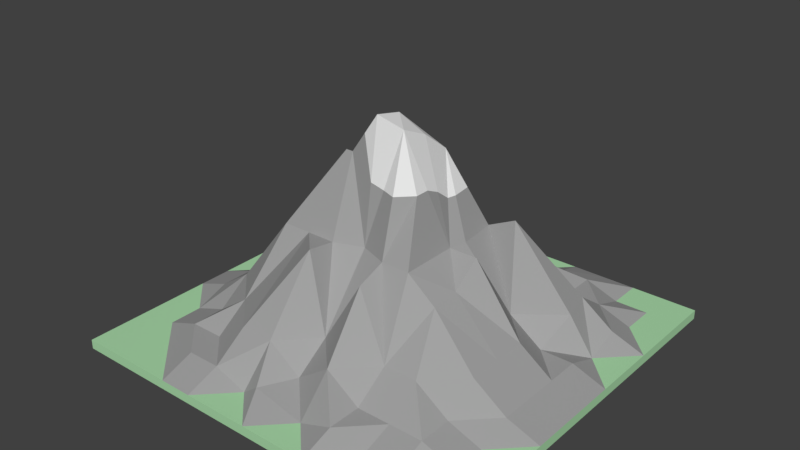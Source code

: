 # Source: Mountain_I.blend  (saved by Blender 2.78.0; exported with 4.5.12 LTS)
import bpy
from mathutils import Matrix  # noqa: F401  (used for matrix-valued properties, if any)

bpy.ops.wm.read_factory_settings(use_empty=True)
scene = bpy.context.scene
scene.name = 'Scene'

# ---- collections
col_collection_1 = bpy.data.collections.new('Collection 1'); scene.collection.children.link(col_collection_1)

# ---- materials (node trees are filled in below, after node groups)
mat_grass_mountain_i = bpy.data.materials.new('Grass Mountain I')
mat_grass_mountain_i.alpha_threshold = 0.0
mat_grass_mountain_i.use_transparent_shadow = False
mat_grass_mountain_i.diffuse_color = (0.4, 0.7, 0.4, 1.0)
mat_grass_mountain_i.roughness = 0.5
mat_grass_mountain_i.specular_intensity = 0.0
mat_grass_mountain_i.line_color = (0.0, 0.0, 0.0, 1.0)
mat_mountain_base_mountain_i = bpy.data.materials.new('Mountain Base Mountain I')
mat_mountain_base_mountain_i.alpha_threshold = 0.0
mat_mountain_base_mountain_i.use_transparent_shadow = False
mat_mountain_base_mountain_i.diffuse_color = (0.3588, 0.3588, 0.3588, 1.0)
mat_mountain_base_mountain_i.roughness = 0.5
mat_mountain_base_mountain_i.specular_intensity = 0.0
mat_mountain_peak_mountain_i = bpy.data.materials.new('Mountain Peak Mountain I')
mat_mountain_peak_mountain_i.alpha_threshold = 0.0
mat_mountain_peak_mountain_i.use_transparent_shadow = False
mat_mountain_peak_mountain_i.diffuse_color = (0.8689, 0.8689, 0.8689, 1.0)
mat_mountain_peak_mountain_i.roughness = 0.5
mat_mountain_peak_mountain_i.specular_intensity = 0.2396

# ---- material node trees

# ---- world
world_world = bpy.data.worlds.new('World'); scene.world = world_world
world_world.color = (0.05088, 0.05088, 0.05088)
world_world.use_sun_shadow = False
world_world.sun_shadow_jitter_overblur = 0.0
world_world.cycles.sampling_method = 'MANUAL'

# ---- meshes
me_cube = bpy.data.meshes.new('Cube')
me_cube.from_pydata([(1.0, 1.0, -1.0), (1.0, -1.0, -1.0), (-1.0, -1.0, -1.0), (-1.0, 1.0, -1.0), (1.0, 1.0, 1.0), (1.0, -1.0, 1.0), (-1.0, -1.0, 1.0), (-1.0, 1.0, 1.0), (0.8333, 1.0, -1.0), (0.6667, 1.0, -1.0), (0.5, 1.0, -1.0), (0.3333, 1.0, -1.0), (0.1667, 1.0, -1.0), (1.937e-07, 1.0, -1.0), (-0.1667, 1.0, -1.0), (-0.3333, 1.0, -1.0), (-0.5, 1.0, -1.0), (-0.6667, 1.0, -1.0), (-0.8333, 1.0, -1.0), (0.8333, -1.0, -1.0), (0.6667, -1.0, -1.0), (0.5, -1.0, -1.0), (0.3333, -1.0, -1.0), (0.1667, -1.0, -1.0), (-1.043e-07, -1.0, -1.0), (-0.1667, -1.0, -1.0), (-0.3333, -1.0, -1.0), (-0.5, -1.0, -1.0), (-0.6667, -1.0, -1.0), (-0.8333, -1.0, -1.0), (0.8333, 1.0, 1.0), (0.6667, 1.0, 1.0), (0.5, 1.0, 1.0), (0.3333, 1.0, 1.0), (0.1667, 1.0, 1.0), (2.682e-07, 1.0, 1.0), (-0.1667, 1.0, 1.0), (-0.3333, 1.0, 1.0), (-0.5, 1.0, 1.0), (-0.6667, 1.0, 1.0), (-0.8333, 1.0, 1.0), (0.8333, -1.0, 1.0), (0.6667, -1.0, 1.0), (0.5, -1.0, 1.0), (0.3333, -1.0, 1.0), (0.1667, -1.0, 1.0), (-5.215e-07, -1.0, 1.0), (-0.1667, -1.0, 1.0), (-0.3333, -1.0, 1.0), (-0.5, -1.0, 1.0), (-0.6667, -1.0, 1.0), (-0.8333, -1.0, 1.0), (1.0, 0.8333, -1.0), (1.0, 0.6667, -1.0), (1.0, 0.5, -1.0), (1.0, 0.3333, -1.0), (1.0, 0.1667, -1.0), (1.0, -7.451e-08, -1.0), (1.0, -0.1667, -1.0), (1.0, -0.3333, -1.0), (1.0, -0.5, -1.0), (1.0, -0.6667, -1.0), (1.0, -0.8333, -1.0), (-1.0, -0.8333, -1.0), (-1.0, -0.6667, -1.0), (-1.0, -0.5, -1.0), (-1.0, -0.3333, -1.0), (-1.0, -0.1667, -1.0), (-1.0, 2.98e-07, -1.0), (-1.0, 0.1667, -1.0), (-1.0, 0.3333, -1.0), (-1.0, 0.5, -1.0), (-1.0, 0.6667, -1.0), (-1.0, 0.8333, -1.0), (1.0, 0.8333, 1.0), (1.0, 0.6667, 1.0), (1.0, 0.5, 1.0), (1.0, 0.3333, 1.0), (1.0, 0.1667, 1.0), (1.0, -6.109e-07, 1.0), (1.0, -0.1667, 1.0), (1.0, -0.3333, 1.0), (1.0, -0.5, 1.0), (1.0, -0.6667, 1.0), (1.0, -0.8333, 1.0), (-1.0, -0.8333, 1.0), (-1.0, -0.6667, 1.0), (-1.0, -0.5, 1.0), (-1.0, -0.3333, 1.0), (-1.0, -0.1667, 1.0), (-1.0, 1.639e-07, 1.0), (-1.0, 0.1667, 1.0), (-1.0, 0.3333, 1.0), (-1.0, 0.5, 1.0), (-1.0, 0.6667, 1.0), (-1.0, 0.8333, 1.0), (0.8333, 0.8333, 1.0), (0.8333, 0.6667, 1.0), (0.8333, 0.5, 3.579), (0.8333, 0.3333, 1.0), (0.8333, 0.1667, 3.579), (0.8333, -5.513e-07, 3.579), (0.8333, -0.1667, 3.579), (0.8333, -0.3333, 3.579), (0.8333, -0.5, 1.0), (0.8333, -0.6667, 1.0), (0.8333, -0.8333, 1.0), (0.6667, 0.8333, 1.0), (0.6667, 0.6667, 3.579), (0.6667, 0.5, 8.653), (0.7081, 0.3333, 8.653), (0.6667, 0.1667, 3.579), (0.6667, -4.321e-07, 8.653), (0.6667, -0.1667, 8.653), (0.6667, -0.3333, 8.653), (0.6667, -0.5, 3.579), (0.6667, -0.6667, 3.579), (0.6667, -0.8333, 1.0), (0.5, 0.8333, 3.579), (0.5, 0.6667, 3.579), (0.5, 0.5, 8.653), (0.424, 0.2831, 25.88), (0.5, 0.1667, 8.653), (0.424, -0.001256, 22.94), (0.424, -0.1434, 18.51), (0.424, -0.2856, 18.04), (0.5, -0.5, 8.653), (0.5, -0.6667, 3.579), (0.5, -0.8333, 1.0), (0.3609, 0.8438, 3.58), (0.3333, 0.6667, 8.653), (0.3333, 0.5, 8.653), (0.2819, 0.2831, 22.94), (0.3036, 0.08331, 22.94), (0.2819, -0.001256, 22.94), (0.2819, -0.1434, 22.94), (0.2819, -0.2856, 22.94), (0.3333, -0.5, 8.653), (0.3333, -0.6667, 3.579), (0.3333, -0.8333, 3.579), (0.1667, 0.8333, 1.0), (0.1667, 0.6667, 8.653), (0.1397, 0.4253, 19.01), (0.1397, 0.2831, 22.94), (0.1397, 0.1409, 39.59), (0.1397, -0.001256, 44.25), (0.1397, -0.1434, 47.09), (0.1397, -0.2856, 22.94), (0.1397, -0.4278, 20.68), (0.1667, -0.6667, 8.653), (0.1667, -0.8333, 1.0), (2.024e-07, 0.8333, 1.0), (1.366e-07, 0.6667, 8.653), (7.078e-08, 0.5, 8.653), (-0.002511, 0.2831, 22.94), (-0.002511, 0.1409, 39.59), (-0.002511, -0.001256, 47.09), (-0.002511, -0.1434, 48.48), (-0.002511, -0.2343, 22.94), (-3.241e-07, -0.5, 8.653), (-3.899e-07, -0.6667, 3.579), (-0.08689, -0.8333, 3.579), (-0.1667, 0.8333, 3.579), (-0.1667, 0.6667, 8.653), (-0.1639, 0.4764, 17.29), (-0.1447, 0.2831, 22.94), (-0.1447, 0.1409, 31.79), (-0.1447, -0.001256, 39.59), (-0.1447, -0.1434, 39.59), (-0.1447, -0.2856, 22.94), (-0.1447, -0.4278, 23.9), (-0.1667, -0.6667, 8.653), (-0.1667, -0.8333, 1.0), (-0.3333, 0.8333, 1.0), (-0.3333, 0.6667, 8.653), (-0.2677, 0.4764, 20.42), (-0.2869, 0.2831, 22.94), (-0.2869, 0.1409, 22.94), (-0.2869, -0.001256, 22.94), (-0.1802, -0.1434, 39.59), (-0.2869, -0.2856, 22.94), (-0.2869, -0.3352, 21.27), (-0.3333, -0.6667, 8.653), (-0.3333, -0.8333, 3.579), (-0.5, 0.8333, 1.0), (-0.5, 0.6667, 7.76), (-0.5, 0.5, 8.653), (-0.4291, 0.2831, 19.53), (-0.5, 0.1667, 8.653), (-0.4291, -0.04988, 21.29), (-0.4291, -0.1434, 22.94), (-0.4291, -0.2856, 22.94), (-0.5, -0.5, 8.653), (-0.5, -0.6667, 3.579), (-0.5, -0.8333, 3.579), (-0.6667, 0.8333, 1.0), (-0.6667, 0.6667, 3.579), (-0.6667, 0.5, 8.653), (-0.6667, 0.3333, 8.653), (-0.6798, 0.1667, 2.436), (-0.6667, 1.341e-07, 8.653), (-0.6667, -0.1667, 8.653), (-0.6667, -0.3333, 8.653), (-0.6667, -0.5, 3.579), (-0.6667, -0.6667, 3.579), (-0.6667, -0.8333, 1.0), (-0.8333, 0.8333, 1.0), (-0.8333, 0.6667, 1.0), (-0.8333, 0.5, 3.579), (-0.8333, 0.3333, 1.0), (-0.8333, 0.1667, 1.0), (-0.8333, 1.937e-07, 1.0), (-0.8333, -0.1667, 3.579), (-0.8333, -0.3333, 3.579), (-0.8333, -0.5, 1.0), (-0.8333, -0.6667, 1.0), (-0.8333, -0.8333, 1.0), (0.8333, -0.8333, -1.0), (0.8333, -0.6667, -1.0), (0.8333, -0.5, -1.0), (0.8333, -0.3333, -1.0), (0.8333, -0.1667, -1.0), (0.8333, 7.451e-08, -1.0), (0.8333, 0.1667, -1.0), (0.8333, 0.3333, -1.0), (0.8333, 0.5, -1.0), (0.8333, 0.6667, -1.0), (0.8333, 0.8333, -1.0), (0.6667, -0.8333, -1.0), (0.6667, -0.6667, -1.0), (0.6667, -0.5, -1.0), (0.6667, -0.3333, -1.0), (0.6667, -0.1667, -1.0), (0.6667, 7.451e-08, -1.0), (0.6667, 0.1667, -1.0), (0.6667, 0.3333, -1.0), (0.6667, 0.5, -1.0), (0.6667, 0.6667, -1.0), (0.6667, 0.8333, -1.0), (0.5, -0.8333, -1.0), (0.5, -0.6667, -1.0), (0.5, -0.5, -1.0), (0.5, -0.3333, -1.0), (0.5, -0.1667, -1.0), (0.5, 7.451e-08, -1.0), (0.5, 0.1667, -1.0), (0.5, 0.3333, -1.0), (0.5, 0.5, -1.0), (0.5, 0.6667, -1.0), (0.5, 0.8333, -1.0), (0.3333, -0.8333, -1.0), (0.3333, -0.6667, -1.0), (0.3333, -0.5, -1.0), (0.3333, -0.3333, -1.0), (0.3333, -0.1667, -1.0), (0.3333, 7.451e-08, -1.0), (0.3333, 0.1667, -1.0), (0.3333, 0.3333, -1.0), (0.3333, 0.5, -1.0), (0.3333, 0.6667, -1.0), (0.3333, 0.8333, -1.0), (0.1667, -0.8333, -1.0), (0.1667, -0.6667, -1.0), (0.1667, -0.5, -1.0), (0.1667, -0.3333, -1.0), (0.1667, -0.1667, -1.0), (0.1667, 7.451e-08, -1.0), (0.1667, 0.1667, -1.0), (0.1667, 0.3333, -1.0), (0.1667, 0.5, -1.0), (0.1667, 0.6667, -1.0), (0.1667, 0.8333, -1.0), (-7.947e-08, -0.8333, -1.0), (-5.464e-08, -0.6667, -1.0), (-2.98e-08, -0.5, -1.0), (-4.967e-09, -0.3333, -1.0), (1.987e-08, -0.1667, -1.0), (4.47e-08, 7.451e-08, -1.0), (6.954e-08, 0.1667, -1.0), (9.437e-08, 0.3333, -1.0), (1.192e-07, 0.5, -1.0), (1.44e-07, 0.6667, -1.0), (1.689e-07, 0.8333, -1.0), (-0.1667, -0.8333, -1.0), (-0.1667, -0.6667, -1.0), (-0.1667, -0.5, -1.0), (-0.1667, -0.3333, -1.0), (-0.1667, -0.1667, -1.0), (-0.1667, 7.451e-08, -1.0), (-0.1667, 0.1667, -1.0), (-0.1667, 0.3333, -1.0), (-0.1667, 0.5, -1.0), (-0.1667, 0.6667, -1.0), (-0.1667, 0.8333, -1.0), (-0.3333, -0.8333, -1.0), (-0.3333, -0.6667, -1.0), (-0.3333, -0.5, -1.0), (-0.3333, -0.3333, -1.0), (-0.3333, -0.1667, -1.0), (-0.3333, 1.341e-07, -1.0), (-0.3333, 0.1667, -1.0), (-0.3333, 0.3333, -1.0), (-0.3333, 0.5, -1.0), (-0.3333, 0.6667, -1.0), (-0.3333, 0.8333, -1.0), (-0.5, -0.8333, -1.0), (-0.5, -0.6667, -1.0), (-0.5, -0.5, -1.0), (-0.5, -0.3333, -1.0), (-0.5, -0.1667, -1.0), (-0.5, 2.235e-07, -1.0), (-0.5, 0.1667, -1.0), (-0.5, 0.3333, -1.0), (-0.5, 0.5, -1.0), (-0.5, 0.6667, -1.0), (-0.5, 0.8333, -1.0), (-0.6667, -0.8333, -1.0), (-0.6667, -0.6667, -1.0), (-0.6667, -0.5, -1.0), (-0.6667, -0.3333, -1.0), (-0.6667, -0.1667, -1.0), (-0.6667, 2.235e-07, -1.0), (-0.6667, 0.1667, -1.0), (-0.6667, 0.3333, -1.0), (-0.6667, 0.5, -1.0), (-0.6667, 0.6667, -1.0), (-0.6667, 0.8333, -1.0), (-0.8333, -0.8333, -1.0), (-0.8333, -0.6667, -1.0), (-0.8333, -0.5, -1.0), (-0.8333, -0.3333, -1.0), (-0.8333, -0.1667, -1.0), (-0.8333, 2.235e-07, -1.0), (-0.8333, 0.1667, -1.0), (-0.8333, 0.3333, -1.0), (-0.8333, 0.5, -1.0), (-0.8333, 0.6667, -1.0), (-0.8333, 0.8333, -1.0), (-0.1447, 0.06984, 35.69), (0.06858, -0.1889, 35.01), (-0.002511, 0.212, 31.26), (0.2108, -0.1434, 35.01), (-0.0736, 0.1409, 35.69), (-0.1447, -0.07235, 39.59), (0.1397, 0.212, 31.26), (-0.0736, -0.1434, 44.03), (-0.2158, -0.001256, 31.26), (-0.002511, -0.1889, 35.71), (0.2108, 0.212, 31.26), (0.2216, 0.1121, 31.26), (0.1397, -0.2145, 35.01), (0.2108, 0.06984, 31.26), (0.2108, -0.001256, 33.6), (0.2108, -0.07235, 35.01)], [], [(327, 29, 2, 63), (216, 85, 6, 51), (62, 84, 5, 1), (29, 51, 6, 2), (73, 95, 7, 3), (40, 18, 3, 7), (4, 0, 8, 30), (30, 8, 9, 31), (31, 9, 10, 32), (32, 10, 11, 33), (33, 11, 12, 34), (34, 12, 13, 35), (35, 13, 14, 36), (36, 14, 15, 37), (37, 15, 16, 38), (38, 16, 17, 39), (39, 17, 18, 40), (1, 5, 41, 19), (19, 41, 42, 20), (20, 42, 43, 21), (21, 43, 44, 22), (22, 44, 45, 23), (23, 45, 46, 24), (24, 46, 47, 25), (25, 47, 48, 26), (26, 48, 49, 27), (27, 49, 50, 28), (28, 50, 51, 29), (84, 106, 41, 5), (106, 117, 42, 41), (117, 128, 43, 42), (128, 139, 44), (139, 150, 44), (150, 161, 46), (161, 172, 46), (172, 183, 48), (183, 194, 49, 48), (194, 205, 49), (205, 216, 51, 50), (62, 1, 19, 217), (217, 19, 20, 228), (228, 20, 21, 239), (239, 21, 22, 250), (250, 22, 23, 261), (261, 23, 24, 272), (272, 24, 25, 283), (283, 25, 26, 294), (294, 26, 27, 305), (305, 27, 28, 316), (316, 28, 29, 327), (17, 326, 337, 18), (326, 325, 336, 337), (325, 324, 335, 336), (324, 323, 334, 335), (323, 322, 333, 334), (322, 321, 332, 333), (321, 320, 331, 332), (320, 319, 330, 331), (319, 318, 329, 330), (318, 317, 328, 329), (317, 316, 327, 328), (16, 315, 326, 17), (315, 314, 325, 326), (314, 313, 324, 325), (313, 312, 323, 324), (312, 311, 322, 323), (311, 310, 321, 322), (310, 309, 320, 321), (309, 308, 319, 320), (308, 307, 318, 319), (307, 306, 317, 318), (306, 305, 316, 317), (15, 304, 315, 16), (304, 303, 314, 315), (303, 302, 313, 314), (302, 301, 312, 313), (301, 300, 311, 312), (300, 299, 310, 311), (299, 298, 309, 310), (298, 297, 308, 309), (297, 296, 307, 308), (296, 295, 306, 307), (295, 294, 305, 306), (14, 293, 304, 15), (293, 292, 303, 304), (292, 291, 302, 303), (291, 290, 301, 302), (290, 289, 300, 301), (289, 288, 299, 300), (288, 287, 298, 299), (287, 286, 297, 298), (286, 285, 296, 297), (285, 284, 295, 296), (284, 283, 294, 295), (13, 282, 293, 14), (282, 281, 292, 293), (281, 280, 291, 292), (280, 279, 290, 291), (279, 278, 289, 290), (278, 277, 288, 289), (277, 276, 287, 288), (276, 275, 286, 287), (275, 274, 285, 286), (274, 273, 284, 285), (273, 272, 283, 284), (12, 271, 282, 13), (271, 270, 281, 282), (270, 269, 280, 281), (269, 268, 279, 280), (268, 267, 278, 279), (267, 266, 277, 278), (266, 265, 276, 277), (265, 264, 275, 276), (264, 263, 274, 275), (263, 262, 273, 274), (262, 261, 272, 273), (11, 260, 271, 12), (260, 259, 270, 271), (259, 258, 269, 270), (258, 257, 268, 269), (257, 256, 267, 268), (256, 255, 266, 267), (255, 254, 265, 266), (254, 253, 264, 265), (253, 252, 263, 264), (252, 251, 262, 263), (251, 250, 261, 262), (10, 249, 260, 11), (249, 248, 259, 260), (248, 247, 258, 259), (247, 246, 257, 258), (246, 245, 256, 257), (245, 244, 255, 256), (244, 243, 254, 255), (243, 242, 253, 254), (242, 241, 252, 253), (241, 240, 251, 252), (240, 239, 250, 251), (9, 238, 249, 10), (238, 237, 248, 249), (237, 236, 247, 248), (236, 235, 246, 247), (235, 234, 245, 246), (234, 233, 244, 245), (233, 232, 243, 244), (232, 231, 242, 243), (231, 230, 241, 242), (230, 229, 240, 241), (229, 228, 239, 240), (8, 227, 238, 9), (227, 226, 237, 238), (226, 225, 236, 237), (225, 224, 235, 236), (224, 223, 234, 235), (223, 222, 233, 234), (222, 221, 232, 233), (221, 220, 231, 232), (220, 219, 230, 231), (219, 218, 229, 230), (218, 217, 228, 229), (0, 52, 227, 8), (52, 53, 226, 227), (53, 54, 225, 226), (54, 55, 224, 225), (55, 56, 223, 224), (56, 57, 222, 223), (57, 58, 221, 222), (58, 59, 220, 221), (59, 60, 219, 220), (60, 61, 218, 219), (61, 62, 217, 218), (39, 40, 206, 195), (195, 206, 207), (196, 207, 197), (197, 208, 209), (198, 209, 210), (199, 210, 211), (200, 211, 201), (201, 212, 213, 202), (202, 213, 214), (203, 214, 215, 204), (204, 215, 205), (38, 39, 195, 184), (184, 195, 196), (185, 196, 186), (186, 197, 187), (187, 198, 188), (188, 199, 200), (189, 200, 201, 190), (190, 201, 202, 191), (191, 202, 192), (192, 203, 204), (193, 204, 194), (37, 38, 184, 173), (173, 184, 185, 174), (174, 185, 186), (175, 186, 187), (176, 187, 188), (177, 188, 178), (178, 189, 179), (179, 190, 191, 180), (180, 191, 192), (181, 192, 182), (182, 193, 183), (36, 173, 162), (162, 173, 163), (163, 174, 175, 164), (164, 175, 165), (165, 176, 177, 166), (166, 177, 178, 346, 338), (167, 346, 343), (168, 179, 180, 169), (169, 180, 170), (170, 181, 182, 171), (171, 182, 183), (35, 162, 151), (151, 162, 152), (152, 163, 164), (153, 164, 154), (154, 165, 166, 342, 340), (155, 342, 338, 167), (156, 167, 157), (157, 345, 347), (158, 169, 159), (159, 170, 171), (160, 171, 161), (34, 35, 151, 140), (140, 151, 152, 141), (141, 152, 153), (142, 153, 143), (143, 154, 340, 344), (144, 155, 156), (145, 156, 146), (146, 157, 347, 339), (147, 158, 159), (148, 159, 149), (149, 160, 150), (33, 140, 129), (129, 140, 130), (130, 141, 131), (131, 142, 132), (132, 143, 344, 348), (133, 349, 351, 134), (134, 352, 353), (135, 341, 350, 147, 136), (136, 147, 137), (137, 148, 149), (138, 149, 139), (32, 33, 129, 118), (118, 129, 130), (119, 130, 131), (120, 131, 121), (121, 132, 122), (122, 133, 134), (123, 134, 124), (124, 135, 136, 125), (125, 136, 137, 126), (126, 137, 138, 127), (127, 138, 139), (31, 118, 107), (107, 118, 108), (108, 119, 120, 109), (109, 120, 121), (110, 121, 122), (111, 122, 112), (112, 123, 124), (113, 124, 125, 114), (114, 125, 126), (115, 126, 116), (116, 127, 128, 117), (30, 31, 107, 96), (96, 107, 108), (97, 108, 98), (98, 109, 99), (99, 110, 111), (100, 111, 101), (101, 112, 113, 102), (102, 113, 114, 103), (103, 114, 115), (104, 115, 116, 105), (105, 116, 117), (4, 30, 96, 74), (74, 96, 97, 75), (75, 97, 76), (76, 98, 99), (77, 99, 78), (78, 100, 101, 79), (79, 101, 102, 80), (80, 102, 103, 81), (81, 103, 104), (82, 104, 105, 83), (83, 105, 106, 84), (2, 6, 85, 63), (63, 85, 86, 64), (64, 86, 87, 65), (65, 87, 88, 66), (66, 88, 89, 67), (67, 89, 90, 68), (68, 90, 91, 69), (69, 91, 92, 70), (70, 92, 93, 71), (71, 93, 94, 72), (72, 94, 95, 73), (0, 4, 74, 52), (52, 74, 75, 53), (53, 75, 76, 54), (54, 76, 77, 55), (55, 77, 78, 56), (56, 78, 79, 57), (57, 79, 80, 58), (58, 80, 81, 59), (59, 81, 82, 60), (60, 82, 83, 61), (61, 83, 84, 62), (40, 7, 95, 206), (206, 95, 94, 207), (207, 94, 208), (208, 93, 92), (209, 92, 91, 210), (210, 91, 90, 211), (211, 90, 89), (212, 89, 88, 213), (213, 88, 214), (214, 87, 86, 215), (215, 86, 85, 216), (18, 337, 73, 3), (337, 336, 72, 73), (336, 335, 71, 72), (335, 334, 70, 71), (334, 333, 69, 70), (333, 332, 68, 69), (332, 331, 67, 68), (331, 330, 66, 67), (330, 329, 65, 66), (329, 328, 64, 65), (328, 327, 63, 64), (192, 181, 180), (159, 169, 170), (171, 160, 159), (149, 138, 137), (149, 159, 160), (137, 147, 148), (126, 115, 114), (122, 111, 110), (112, 122, 123), (134, 123, 122), (132, 142, 143), (122, 132, 133), (143, 153, 154), (154, 164, 165), (164, 153, 152), (153, 142, 141), (187, 176, 175), (178, 188, 189), (188, 177, 176), (188, 198, 199), (200, 189, 188), (182, 192, 193), (192, 202, 203), (78, 99, 100), (48, 47, 172), (205, 215, 216), (108, 118, 119), (163, 173, 174), (99, 77, 76), (46, 172, 47), (209, 198, 197), (89, 212, 211), (118, 31, 32), (108, 97, 96), (76, 97, 98), (104, 82, 81), (46, 45, 150), (173, 36, 37), (162, 35, 36), (44, 150, 45), (207, 196, 195), (44, 43, 128), (49, 205, 50), (201, 211, 212), (92, 209, 208), (117, 106, 105), (140, 33, 34), (208, 94, 93), (214, 88, 87), (146, 156, 157), (124, 134, 135), (167, 156, 155), (156, 145, 144), (134, 351, 352), (146, 341, 353), (158, 147, 350, 339), (158, 168, 169), (159, 148, 147), (170, 180, 181), (179, 189, 190), (165, 175, 176), (111, 100, 99), (99, 109, 110), (121, 110, 109), (124, 113, 112), (144, 349, 348), (157, 167, 343, 345), (211, 200, 199), (210, 199, 198), (130, 140, 141), (98, 108, 109), (152, 162, 163), (197, 207, 208), (214, 203, 202), (194, 204, 205), (183, 172, 171), (150, 160, 161), (139, 149, 150), (139, 128, 127), (115, 104, 103), (339, 350, 146), (348, 349, 133, 132), (338, 342, 166), (347, 345, 168, 158), (344, 340, 155, 144), (351, 349, 144), (350, 341, 146), (338, 346, 167), (353, 341, 135, 134), (345, 343, 168), (340, 342, 155), (343, 346, 178, 179, 168), (339, 347, 158), (352, 351, 144, 145), (353, 352, 145, 146), (348, 344, 144), (131, 141, 142), (130, 119, 118), (101, 111, 112), (116, 126, 127), (161, 171, 172), (204, 193, 192), (183, 193, 194), (187, 197, 198), (186, 175, 174), (196, 185, 184), (186, 196, 197), (131, 120, 119), (121, 131, 132)])
me_cube.polygons.foreach_set('material_index', [0, 0, 0, 0, 0, 0, 0, 0, 0, 0, 0, 0, 0, 0, 0, 0, 0, 0, 0, 0, 0, 0, 0, 0, 0, 0, 0, 0, 0, 0, 0, 1, 1, 1, 1, 1, 1, 1, 0, 0, 0, 0, 0, 0, 0, 0, 0, 0, 0, 0, 0, 0, 0, 0, 0, 0, 0, 0, 0, 0, 0, 0, 0, 0, 0, 0, 0, 0, 0, 0, 0, 0, 0, 0, 0, 0, 0, 0, 0, 0, 0, 0, 0, 0, 0, 0, 0, 0, 0, 0, 0, 0, 0, 0, 0, 0, 0, 0, 0, 0, 0, 0, 0, 0, 0, 0, 0, 0, 0, 0, 0, 0, 0, 0, 0, 0, 0, 0, 0, 0, 0, 0, 0, 0, 0, 0, 0, 0, 0, 0, 0, 0, 0, 0, 0, 0, 0, 0, 0, 0, 0, 0, 0, 0, 0, 0, 0, 0, 0, 0, 0, 0, 0, 0, 0, 0, 0, 0, 0, 0, 0, 0, 0, 0, 0, 0, 0, 0, 0, 0, 0, 0, 0, 1, 1, 1, 1, 1, 1, 1, 1, 1, 0, 1, 1, 1, 1, 1, 1, 1, 1, 1, 1, 0, 1, 1, 1, 1, 1, 1, 1, 1, 1, 1, 1, 1, 1, 1, 1, 1, 1, 1, 1, 1, 1, 1, 1, 1, 1, 1, 2, 2, 2, 1, 1, 1, 0, 1, 1, 1, 1, 2, 2, 2, 1, 1, 1, 1, 1, 1, 1, 1, 1, 1, 1, 1, 1, 1, 1, 1, 1, 1, 1, 1, 1, 1, 1, 1, 1, 1, 1, 1, 1, 1, 1, 1, 1, 1, 1, 1, 0, 1, 1, 1, 1, 1, 1, 1, 1, 1, 1, 0, 0, 0, 1, 0, 1, 1, 1, 1, 0, 0, 0, 0, 0, 0, 0, 0, 0, 0, 0, 0, 0, 0, 0, 0, 0, 0, 0, 0, 0, 0, 0, 0, 0, 0, 1, 1, 0, 0, 0, 1, 1, 0, 0, 0, 0, 0, 0, 0, 0, 0, 0, 0, 0, 0, 1, 1, 1, 1, 1, 1, 1, 1, 1, 1, 1, 1, 1, 1, 1, 1, 1, 1, 1, 1, 1, 1, 1, 1, 0, 0, 1, 1, 0, 0, 1, 1, 1, 1, 1, 0, 0, 0, 1, 0, 1, 0, 0, 1, 1, 0, 0, 1, 0, 2, 1, 2, 2, 1, 2, 1, 1, 1, 1, 1, 1, 1, 1, 1, 1, 2, 2, 1, 1, 1, 1, 1, 1, 1, 1, 1, 1, 1, 1, 1, 2, 1, 1, 1, 2, 2, 2, 2, 1, 1, 2, 1, 1, 2, 2, 2, 1, 1, 1, 1, 1, 1, 1, 1, 1, 1, 1, 1, 1])
me_cube.materials.append(mat_grass_mountain_i)
me_cube.materials.append(mat_mountain_base_mountain_i)
me_cube.materials.append(mat_mountain_peak_mountain_i)
me_cube.use_remesh_preserve_volume = False
me_cube.use_remesh_preserve_attributes = False
me_cube.use_mirror_vertex_groups = False
me_cube.update()

# ---- objects
ob_mountain_i = bpy.data.objects.new('Mountain I', me_cube)

# ---- transforms, parenting, visibility, modifiers, constraints
ob_mountain_i.location = (0.0, 0.0, 0.0)
ob_mountain_i.scale = (8.015, 8.015, 0.1847)
ob_mountain_i.lock_rotations_4d = False
ob_mountain_i.empty_display_type = 'ARROWS'
ob_mountain_i.lineart.crease_threshold = 0.0

# ---- collection membership
col_collection_1.objects.link(ob_mountain_i)

# ---- scene / render settings (as saved in the file)
scene.frame_start = 1; scene.frame_end = 250; scene.frame_set(1)
scene.render.engine = 'BLENDER_EEVEE_NEXT'
scene.render.resolution_percentage = 50
scene.render.dither_intensity = 0.0
scene.cycles.use_denoising = False
scene.cycles.samples = 128
scene.cycles.sampling_pattern = 'TABULATED_SOBOL'
scene.cycles.light_sampling_threshold = 0.0
scene.cycles.use_adaptive_sampling = False
scene.cycles.use_light_tree = False
scene.cycles.blur_glossy = 0.0
scene.cycles.sample_clamp_indirect = 0.0
scene.view_settings.view_transform = 'Standard'
bpy.context.view_layer.update()

# ---- added for rendering (the .blend has no active camera and no usable light): camera, sun
cam_auto = bpy.data.cameras.new('AutoCamera')
cam_auto.lens = 50.0
cam_auto.sensor_width = 36.0
cam_auto.clip_end = 1000.0
ob_auto_camera = bpy.data.objects.new('AutoCamera', cam_auto)
scene.collection.objects.link(ob_auto_camera)
ob_auto_camera.location = (22.613, -27.1356, 22.4741)
ob_auto_camera.rotation_euler = (1.09748, -7.21219e-08, 0.694738)
scene.camera = ob_auto_camera
light_auto_sun = bpy.data.lights.new('AutoSun', 'SUN')
light_auto_sun.energy = 3.0
light_auto_sun.angle = 0.0523599
ob_auto_sun = bpy.data.objects.new('AutoSun', light_auto_sun)
scene.collection.objects.link(ob_auto_sun)
ob_auto_sun.rotation_euler = (0.872665, 0.174533, 0.523599)
bpy.context.view_layer.update()
